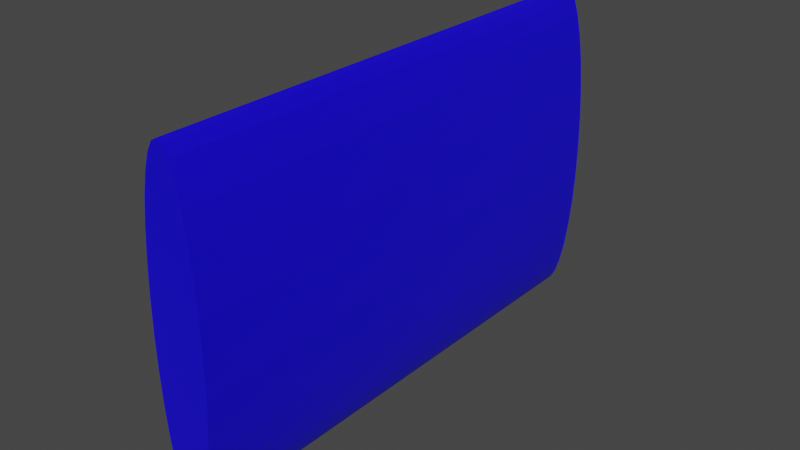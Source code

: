 # Source: Smartfone.blend  (saved by Blender 3.0.42; exported with 4.5.12 LTS)
import bpy
from mathutils import Matrix  # noqa: F401  (used for matrix-valued properties, if any)

bpy.ops.wm.read_factory_settings(use_empty=True)
scene = bpy.context.scene
scene.name = 'Scene'

# ---- collections
col_collection = bpy.data.collections.new('Collection'); scene.collection.children.link(col_collection)

# ---- materials (node trees are filled in below, after node groups)
mat_smartfonematerial = bpy.data.materials.new('SmartfoneMaterial')
mat_smartfonematerial.alpha_threshold = 0.0
mat_smartfonematerial.use_transparent_shadow = False
mat_smartfonematerial.line_color = (0.0, 0.0, 0.0, 1.0)

# ---- material node trees
mat_smartfonematerial.use_nodes = True; mat_smartfonematerial.node_tree.nodes.clear()
_N = mat_smartfonematerial.node_tree.nodes; _L = mat_smartfonematerial.node_tree.links
n0 = _N.new('ShaderNodeOutputMaterial'); n0.name = 'Material Output'; n0.location = (300, 300)
n1 = _N.new('ShaderNodeBsdfPrincipled'); n1.name = 'Principled BSDF'; n1.location = (10, 300)
n1.distribution = 'GGX'
n1.subsurface_method = 'RANDOM_WALK_SKIN'
n1.inputs[0].default_value = (0.007397, 0.0, 0.8, 1.0)
n1.inputs[2].default_value = 0.4
n1.inputs[3].default_value = 1.45
n1.inputs[27].default_value = (0.0, 0.0, 0.0, 1.0)
n1.inputs[28].default_value = 1.0
_L.new(n1.outputs[0], n0.inputs[0])
n0.is_active_output = True

# ---- world
world_world = bpy.data.worlds.new('World'); scene.world = world_world
world_world.use_nodes = True; world_world.node_tree.nodes.clear()
_N = world_world.node_tree.nodes; _L = world_world.node_tree.links
n0 = _N.new('ShaderNodeOutputWorld'); n0.name = 'World Output'; n0.location = (300, 300)
n1 = _N.new('ShaderNodeBackground'); n1.name = 'Background'; n1.location = (10, 300)
n1.inputs[0].default_value = (0.05088, 0.05088, 0.05088, 1.0)
_L.new(n1.outputs[0], n0.inputs[0])
n0.is_active_output = True
world_world.color = (0.05088, 0.05088, 0.05088)
world_world.use_sun_shadow = False
world_world.sun_shadow_jitter_overblur = 0.0

# ---- meshes
me_cylinder = bpy.data.meshes.new('Cylinder')
me_cylinder.from_pydata([(5.707e-08, 0.01342, -1.0), (5.707e-08, 3.091, -1.0), (0.03244, 0.01342, -0.9808), (0.03244, 3.091, -0.9808), (0.06363, 0.01342, -0.9239), (0.06363, 3.091, -0.9239), (0.09237, 0.01342, -0.8315), (0.09237, 3.091, -0.8315), (0.1176, 0.01342, -0.7071), (0.1176, 3.091, -0.7071), (0.1382, 0.01342, -0.5556), (0.1382, 3.091, -0.5556), (0.1536, 0.01342, -0.3827), (0.1536, 3.091, -0.3827), (0.1631, 0.01342, -0.1951), (0.1631, 3.091, -0.1951), (0.1663, 0.01342, 4.312e-08), (0.1663, 3.091, -9.138e-08), (0.1631, 0.01342, 0.1951), (0.1631, 3.091, 0.1951), (0.1536, 0.01342, 0.3827), (0.1536, 3.091, 0.3827), (0.1382, 0.01342, 0.5556), (0.1382, 3.091, 0.5556), (0.1176, 0.01342, 0.7071), (0.1176, 3.091, 0.7071), (0.09237, 0.01342, 0.8315), (0.09237, 3.091, 0.8315), (0.06363, 0.01342, 0.9239), (0.06363, 3.091, 0.9239), (0.03244, 0.01342, 0.9808), (0.03244, 3.091, 0.9808), (4.254e-08, 0.01342, 1.0), (4.254e-08, 3.091, 1.0), (-0.03244, 0.01342, 0.9808), (-0.03244, 3.091, 0.9808), (-0.06363, 0.01342, 0.9239), (-0.06363, 3.091, 0.9239), (-0.09237, 0.01342, 0.8315), (-0.09237, 3.091, 0.8315), (-0.1176, 0.01342, 0.7071), (-0.1176, 3.091, 0.7071), (-0.1382, 0.01342, 0.5556), (-0.1382, 3.091, 0.5556), (-0.1536, 0.01342, 0.3827), (-0.1536, 3.091, 0.3827), (-0.1631, 0.01342, 0.1951), (-0.1631, 3.091, 0.1951), (-0.1663, 0.01342, -1.251e-08), (-0.1663, 3.091, -1.47e-07), (-0.1631, 0.01342, -0.1951), (-0.1631, 3.091, -0.1951), (-0.1536, 0.01342, -0.3827), (-0.1536, 3.091, -0.3827), (-0.1382, 0.01342, -0.5556), (-0.1382, 3.091, -0.5556), (-0.1176, 0.01342, -0.7071), (-0.1176, 3.091, -0.7071), (-0.09237, 0.01342, -0.8315), (-0.09237, 3.091, -0.8315), (-0.06363, 0.01342, -0.9239), (-0.06363, 3.091, -0.9239), (-0.03244, 0.01342, -0.9808), (-0.03244, 3.091, -0.9808)], [], [(0, 1, 3, 2), (2, 3, 5, 4), (4, 5, 7, 6), (6, 7, 9, 8), (8, 9, 11, 10), (10, 11, 13, 12), (12, 13, 15, 14), (14, 15, 17, 16), (16, 17, 19, 18), (18, 19, 21, 20), (20, 21, 23, 22), (22, 23, 25, 24), (24, 25, 27, 26), (26, 27, 29, 28), (28, 29, 31, 30), (30, 31, 33, 32), (32, 33, 35, 34), (34, 35, 37, 36), (36, 37, 39, 38), (38, 39, 41, 40), (40, 41, 43, 42), (42, 43, 45, 44), (44, 45, 47, 46), (46, 47, 49, 48), (48, 49, 51, 50), (50, 51, 53, 52), (52, 53, 55, 54), (54, 55, 57, 56), (56, 57, 59, 58), (58, 59, 61, 60), (3, 1, 63, 61, 59, 57, 55, 53, 51, 49, 47, 45, 43, 41, 39, 37, 35, 33, 31, 29, 27, 25, 23, 21, 19, 17, 15, 13, 11, 9, 7, 5), (60, 61, 63, 62), (62, 63, 1, 0), (0, 2, 4, 6, 8, 10, 12, 14, 16, 18, 20, 22, 24, 26, 28, 30, 32, 34, 36, 38, 40, 42, 44, 46, 48, 50, 52, 54, 56, 58, 60, 62)])
_uv = me_cylinder.uv_layers.new(name='UVMap')
_uv.uv.foreach_set('vector', [1.0, 0.5, 1.0, 1.0, 0.9688, 1.0, 0.9688, 0.5, 0.9688, 0.5, 0.9688, 1.0, 0.9375, 1.0, 0.9375, 0.5, 0.9375, 0.5, 0.9375, 1.0, 0.9062, 1.0, 0.9062, 0.5, 0.9062, 0.5, 0.9062, 1.0, 0.875, 1.0, 0.875, 0.5, 0.875, 0.5, 0.875, 1.0, 0.8438, 1.0, 0.8438, 0.5, 0.8438, 0.5, 0.8438, 1.0, 0.8125, 1.0, 0.8125, 0.5, 0.8125, 0.5, 0.8125, 1.0, 0.7812, 1.0, 0.7812, 0.5, 0.7812, 0.5, 0.7812, 1.0, 0.75, 1.0, 0.75, 0.5, 0.75, 0.5, 0.75, 1.0, 0.7188, 1.0, 0.7188, 0.5, 0.7188, 0.5, 0.7188, 1.0, 0.6875, 1.0, 0.6875, 0.5, 0.6875, 0.5, 0.6875, 1.0, 0.6562, 1.0, 0.6562, 0.5, 0.6562, 0.5, 0.6562, 1.0, 0.625, 1.0, 0.625, 0.5, 0.625, 0.5, 0.625, 1.0, 0.5938, 1.0, 0.5938, 0.5, 0.5938, 0.5, 0.5938, 1.0, 0.5625, 1.0, 0.5625, 0.5, 0.5625, 0.5, 0.5625, 1.0, 0.5312, 1.0, 0.5312, 0.5, 0.5312, 0.5, 0.5312, 1.0, 0.5, 1.0, 0.5, 0.5, 0.5, 0.5, 0.5, 1.0, 0.4688, 1.0, 0.4688, 0.5, 0.4688, 0.5, 0.4688, 1.0, 0.4375, 1.0, 0.4375, 0.5, 0.4375, 0.5, 0.4375, 1.0, 0.4062, 1.0, 0.4062, 0.5, 0.4062, 0.5, 0.4062, 1.0, 0.375, 1.0, 0.375, 0.5, 0.375, 0.5, 0.375, 1.0, 0.3438, 1.0, 0.3438, 0.5, 0.3438, 0.5, 0.3438, 1.0, 0.3125, 1.0, 0.3125, 0.5, 0.3125, 0.5, 0.3125, 1.0, 0.2812, 1.0, 0.2812, 0.5, 0.2812, 0.5, 0.2812, 1.0, 0.25, 1.0, 0.25, 0.5, 0.25, 0.5, 0.25, 1.0, 0.2188, 1.0, 0.2188, 0.5, 0.2188, 0.5, 0.2188, 1.0, 0.1875, 1.0, 0.1875, 0.5, 0.1875, 0.5, 0.1875, 1.0, 0.1562, 1.0, 0.1562, 0.5, 0.1562, 0.5, 0.1562, 1.0, 0.125, 1.0, 0.125, 0.5, 0.125, 0.5, 0.125, 1.0, 0.09375, 1.0, 0.09375, 0.5, 0.09375, 0.5, 0.09375, 1.0, 0.0625, 1.0, 0.0625, 0.5, 0.2968, 0.4854, 0.25, 0.49, 0.2032, 0.4854, 0.1582, 0.4717, 0.1167, 0.4496, 0.08029, 0.4197, 0.05045, 0.3833, 0.02827, 0.3418, 0.01461, 0.2968, 0.01, 0.25, 0.01461, 0.2032, 0.02827, 0.1582, 0.05045, 0.1167, 0.08029, 0.08029, 0.1167, 0.05045, 0.1582, 0.02827, 0.2032, 0.01461, 0.25, 0.01, 0.2968, 0.01461, 0.3418, 0.02827, 0.3833, 0.05045, 0.4197, 0.08029, 0.4496, 0.1167, 0.4717, 0.1582, 0.4854, 0.2032, 0.49, 0.25, 0.4854, 0.2968, 0.4717, 0.3418, 0.4496, 0.3833, 0.4197, 0.4197, 0.3833, 0.4496, 0.3418, 0.4717, 0.0625, 0.5, 0.0625, 1.0, 0.03125, 1.0, 0.03125, 0.5, 0.03125, 0.5, 0.03125, 1.0, 0.0, 1.0, 0.0, 0.5, 0.75, 0.49, 0.7968, 0.4854, 0.8418, 0.4717, 0.8833, 0.4496, 0.9197, 0.4197, 0.9496, 0.3833, 0.9717, 0.3418, 0.9854, 0.2968, 0.99, 0.25, 0.9854, 0.2032, 0.9717, 0.1582, 0.9496, 0.1167, 0.9197, 0.08029, 0.8833, 0.05045, 0.8418, 0.02827, 0.7968, 0.01461, 0.75, 0.01, 0.7032, 0.01461, 0.6582, 0.02827, 0.6167, 0.05045, 0.5803, 0.08029, 0.5504, 0.1167, 0.5283, 0.1582, 0.5146, 0.2032, 0.51, 0.25, 0.5146, 0.2968, 0.5283, 0.3418, 0.5504, 0.3833, 0.5803, 0.4197, 0.6167, 0.4496, 0.6582, 0.4717, 0.7032, 0.4854])
me_cylinder.materials.append(mat_smartfonematerial)
me_cylinder.use_remesh_fix_poles = True
me_cylinder.use_remesh_preserve_attributes = False
me_cylinder.update()

# ---- objects
ob_smartfone = bpy.data.objects.new('Smartfone', me_cylinder)

# ---- transforms, parenting, visibility, modifiers, constraints
ob_smartfone.location = (0.0, 0.0, 0.0)

# ---- collection membership
col_collection.objects.link(ob_smartfone)

# ---- scene / render settings (as saved in the file)
scene.frame_start = 1; scene.frame_end = 250; scene.frame_set(1)
scene.render.engine = 'BLENDER_EEVEE_NEXT'
scene.cycles.sampling_pattern = 'TABULATED_SOBOL'
scene.cycles.use_light_tree = False
scene.view_settings.view_transform = 'Filmic'
bpy.context.view_layer.update()

# ---- added for rendering (the .blend has no active camera and no usable light): camera, sun
cam_auto = bpy.data.cameras.new('AutoCamera')
cam_auto.lens = 50.0
cam_auto.sensor_width = 36.0
cam_auto.clip_end = 1000.0
ob_auto_camera = bpy.data.objects.new('AutoCamera', cam_auto)
scene.collection.objects.link(ob_auto_camera)
ob_auto_camera.location = (3.40952, -2.5394, 2.72761)
ob_auto_camera.rotation_euler = (1.09748, -7.21219e-08, 0.694738)
scene.camera = ob_auto_camera
light_auto_sun = bpy.data.lights.new('AutoSun', 'SUN')
light_auto_sun.energy = 3.0
light_auto_sun.angle = 0.0523599
ob_auto_sun = bpy.data.objects.new('AutoSun', light_auto_sun)
scene.collection.objects.link(ob_auto_sun)
ob_auto_sun.rotation_euler = (0.872665, 0.174533, 0.523599)
bpy.context.view_layer.update()
